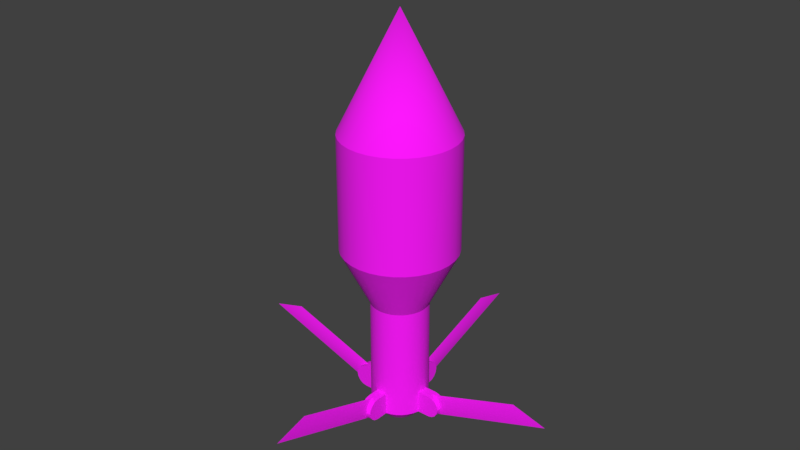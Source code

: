 # Source: Rocket.blend  (saved by Blender 2.80.74; exported with 4.5.12 LTS)
import bpy
from mathutils import Matrix  # noqa: F401  (used for matrix-valued properties, if any)

bpy.ops.wm.read_factory_settings(use_empty=True)
scene = bpy.context.scene
scene.name = 'Scene'

# ---- collections
col_collection_1 = bpy.data.collections.new('Collection 1'); scene.collection.children.link(col_collection_1)

# ---- images (referenced by path relative to the original .blend; pixels are not part of the script)
import os
ASSET_DIR = os.environ.get("B2B_ASSET_DIR", "")  # directory of the original .blend (textures are referenced by path, not embedded)
HERE = os.path.dirname(os.path.abspath(__file__))  # packed textures are extracted next to this script under _unpacked/

def load_image(name, relpath, width, height, colorspace="sRGB"):
    """Load a texture the original file referenced (path relative to the .blend, or extracted next to this script)."""
    p = next((c for c in (os.path.join(HERE, relpath), os.path.join(ASSET_DIR, relpath)) if relpath and os.path.exists(c)), "")
    if p:
        img = bpy.data.images.load(p, check_existing=True)
        img.name = name
    else:  # same state as the original file: an image datablock whose file is absent (Cycles renders it pink)
        img = bpy.data.images.new(name, width, height)
        img.source = "FILE"
        img.filepath = "//" + (relpath or name)
    img.colorspace_settings.name = colorspace
    return img
img_rockettex = load_image('RocketTex', 'RocketTex.png', 1024, 1024, 'sRGB')

# ---- materials (node trees are filled in below, after node groups)
mat_rocketmaterial = bpy.data.materials.new('RocketMaterial')
mat_rocketmaterial.use_transparent_shadow = False

# ---- material node trees
mat_rocketmaterial.use_nodes = True; mat_rocketmaterial.node_tree.nodes.clear()
_N = mat_rocketmaterial.node_tree.nodes; _L = mat_rocketmaterial.node_tree.links
n0 = _N.new('ShaderNodeOutputMaterial'); n0.name = 'Material Output'; n0.location = (300, 300)
n1 = _N.new('ShaderNodeBsdfPrincipled'); n1.name = 'Principled BSDF'; n1.location = (10, 300)
n1.distribution = 'GGX'
n1.subsurface_method = 'BURLEY'
n1.inputs[2].default_value = 1.0
n1.inputs[3].default_value = 1.45
n1.inputs[27].default_value = (0.0, 0.0, 0.0, 1.0)
n1.inputs[28].default_value = 1.0
n2 = _N.new('ShaderNodeTexImage'); n2.name = 'Image Texture'; n2.location = (-280, 280)
n2.image = img_rockettex
_L.new(n1.outputs[0], n0.inputs[0])
_L.new(n2.outputs[0], n1.inputs[0])
n0.is_active_output = True

# ---- world
world_world = bpy.data.worlds.new('World'); scene.world = world_world
world_world.color = (0.05088, 0.05088, 0.05088)
world_world.use_sun_shadow = False
world_world.sun_shadow_jitter_overblur = 0.0
world_world.cycles.sampling_method = 'MANUAL'

# ---- meshes
me_cube_004 = bpy.data.meshes.new('Cube.004')
me_cube_004.from_pydata([(-0.4, -0.4444, 0.18), (-0.4, -0.4444, 1.6), (-0.4, 0.4444, 0.18), (-0.4, 0.4444, 1.72), (0.0, -1.0, 0.18), (0.0, -1.0, 1.8), (0.0, 1.0, 0.18), (0.0, 1.0, 2.32), (-0.4, -0.4444, -0.18), (0.0, -1.0, -0.18), (-0.4, 0.4444, -0.07), (-0.4, -0.1667, -0.18), (0.0, 0.3889, -0.18), (0.0, 1.0, -0.07)], [], [(0, 1, 3, 2), (2, 3, 7, 6), (4, 5, 1, 0), (4, 0, 8, 9), (7, 3, 1, 5), (2, 6, 13, 10), (11, 12, 9, 8), (12, 11, 10, 13), (0, 2, 10, 11, 8)])
me_cube_004.polygons.foreach_set('use_smooth', [True] * 9)
_uv = me_cube_004.uv_layers.new(name='UVMap')
_uv.uv.foreach_set('vector', [0.6867, 0.5247, 0.6915, 0.7037, 0.6655, 0.7159, 0.657, 0.5215, 0.657, 0.5215, 0.6655, 0.7159, 0.6496, 0.8043, 0.6331, 0.5118, 0.7109, 0.5345, 0.7135, 0.758, 0.6915, 0.7037, 0.6867, 0.5247, 0.7109, 0.5345, 0.6867, 0.5247, 0.6847, 0.4743, 0.7093, 0.4829, 0.6496, 0.8043, 0.6655, 0.7159, 0.6915, 0.7037, 0.7135, 0.758, 0.657, 0.5215, 0.6331, 0.5118, 0.6323, 0.4744, 0.6556, 0.4888, 0.6777, 0.4648, 0.6576, 0.4363, 0.7244, 0.4595, 0.691, 0.4695, 0.6503, 0.4329, 0.6748, 0.4725, 0.6556, 0.4888, 0.6323, 0.4744, 0.6867, 0.5247, 0.657, 0.5215, 0.6556, 0.4888, 0.6748, 0.4725, 0.6847, 0.4743])
me_cube_004.materials.append(mat_rocketmaterial)
me_cube_004.use_remesh_preserve_volume = False
me_cube_004.use_remesh_preserve_attributes = False
me_cube_004.use_mirror_vertex_groups = False
me_cube_004.update()
me_cylinder = bpy.data.meshes.new('Cylinder')
me_cylinder.from_pydata([(-3.258e-07, -1.0, -1.0), (-3.258e-07, -1.0, 1.0), (-0.1951, -0.9808, -1.0), (-0.1951, -0.9808, 1.0), (-0.3827, -0.9239, -1.0), (-0.3827, -0.9239, 1.0), (-0.5556, -0.8315, -1.0), (-0.5556, -0.8315, 1.0), (-0.7071, -0.7071, -1.0), (-0.7071, -0.7071, 1.0), (-0.8315, -0.5556, -1.0), (-0.8315, -0.5556, 1.0), (-0.9239, -0.3827, -1.0), (-0.9239, -0.3827, 1.0), (-0.9808, -0.1951, -1.0), (-0.9808, -0.1951, 1.0), (-1.0, 9.656e-07, -1.0), (-1.0, 9.656e-07, 1.0), (7.753e-09, -0.5, -2.0), (-0.09755, -0.4904, -2.0), (-0.1913, -0.4619, -2.0), (-0.2778, -0.4157, -2.0), (-0.3536, -0.3536, -2.0), (-0.4157, -0.2778, -2.0), (-0.4619, -0.1913, -2.0), (-0.4904, -0.09754, -2.0), (-0.5, 6.253e-07, -2.0), (-1.956e-08, 2.85e-07, 3.0), (-0.5, 6.253e-07, -4.0), (-0.4904, -0.09754, -4.0), (-0.4619, -0.1913, -4.0), (-0.4157, -0.2778, -4.0), (-0.3536, -0.3536, -4.0), (-0.2778, -0.4157, -4.0), (-0.1913, -0.4619, -4.0), (-0.09754, -0.4904, -4.0), (5.424e-07, -0.5, -4.0), (-0.3, 4.989e-07, -4.2), (-0.2942, -0.05853, -4.2), (-0.2772, -0.1148, -4.2), (-0.2494, -0.1667, -4.2), (-0.2121, -0.2121, -4.2), (-0.1667, -0.2494, -4.2), (-0.1148, -0.2772, -4.2), (-0.05853, -0.2942, -4.2), (7.308e-07, -0.3, -4.2), (0.0, 0.0, -3.9), (-0.2778, -0.4157, -3.6), (-0.4157, -0.2778, -3.6), (-0.4619, -0.1913, -3.6), (-0.4904, -0.09754, -3.6), (-0.5, 0.0, -3.6), (0.0, -0.5, -3.6), (-0.09754, -0.4904, -3.6), (-0.1913, -0.4619, -3.6), (-0.3536, -0.3536, -3.6), (-0.7, 3.126e-07, -4.0), (-0.9, 2.711e-20, -3.8), (-0.7765, 1.93e-07, -3.985), (-0.8414, 9.157e-08, -3.941), (-0.8848, 2.38e-08, -3.877), (-0.9, -0.09754, -3.8), (-0.7, -0.09754, -4.0), (-0.8848, -0.09754, -3.877), (-0.8414, -0.09754, -3.941), (-0.7765, -0.09754, -3.985), (-0.7, -0.09754, -3.6), (-0.9, -0.09754, -3.8), (-0.7765, -0.09754, -3.615), (-0.8414, -0.09754, -3.659), (-0.8848, -0.09754, -3.723), (-0.9, 0.0, -3.8), (-0.7, 0.0, -3.6), (-0.8848, 0.0, -3.723), (-0.8414, 0.0, -3.659), (-0.7765, 0.0, -3.615), (-0.09754, -0.9, -3.8), (-0.09754, -0.7, -3.6), (-0.09754, -0.8848, -3.723), (-0.09754, -0.8414, -3.659), (-0.09754, -0.7765, -3.615), (0.0, -0.7, -3.6), (0.0, -0.9, -3.8), (0.0, -0.7765, -3.615), (0.0, -0.8414, -3.659), (0.0, -0.8848, -3.723), (0.0, -0.9, -3.8), (2.712e-07, -0.7, -4.0), (2.064e-08, -0.8848, -3.877), (7.944e-08, -0.8414, -3.941), (1.674e-07, -0.7765, -3.985), (-0.09754, -0.7, -4.0), (-0.09754, -0.9, -3.8), (-0.09754, -0.7765, -3.985), (-0.09754, -0.8414, -3.941), (-0.09754, -0.8848, -3.877)], [], [(0, 1, 3, 2), (2, 3, 5, 4), (4, 5, 7, 6), (6, 7, 9, 8), (8, 9, 11, 10), (10, 11, 13, 12), (12, 13, 15, 14), (14, 15, 17, 16), (47, 55, 32, 33), (0, 2, 19, 18), (10, 12, 24, 23), (2, 4, 20, 19), (12, 14, 25, 24), (4, 6, 21, 20), (14, 16, 26, 25), (6, 8, 22, 21), (8, 10, 23, 22), (11, 9, 27), (3, 1, 27), (13, 11, 27), (5, 3, 27), (15, 13, 27), (7, 5, 27), (17, 15, 27), (9, 7, 27), (53, 54, 34, 35), (77, 81, 52, 53), (29, 50, 66, 68, 69, 70, 67, 61, 63, 64, 65, 62), (49, 50, 29, 30), (48, 49, 30, 31), (55, 48, 31, 32), (54, 47, 33, 34), (40, 39, 46), (36, 35, 44, 45), (29, 28, 37, 38), (30, 29, 38, 39), (31, 30, 39, 40), (32, 31, 40, 41), (33, 32, 41, 42), (34, 33, 42, 43), (35, 34, 43, 44), (87, 91, 35, 36), (39, 38, 46), (38, 37, 46), (45, 44, 46), (44, 43, 46), (43, 42, 46), (42, 41, 46), (41, 40, 46), (62, 56, 28, 29), (19, 20, 54, 53), (18, 19, 53, 52), (25, 26, 51, 50), (24, 25, 50, 49), (23, 24, 49, 48), (22, 23, 48, 55), (20, 21, 47, 54), (21, 22, 55, 47), (72, 66, 50, 51), (53, 35, 91, 93, 94, 95, 92, 76, 78, 79, 80, 77), (61, 57, 60, 63), (63, 60, 59, 64), (64, 59, 58, 65), (65, 58, 56, 62), (71, 67, 70, 73), (73, 70, 69, 74), (74, 69, 68, 75), (75, 68, 66, 72), (67, 71, 57, 61), (86, 92, 95, 88), (88, 95, 94, 89), (89, 94, 93, 90), (90, 93, 91, 87), (76, 82, 85, 78), (78, 85, 84, 79), (79, 84, 83, 80), (80, 83, 81, 77), (82, 76, 92, 86)])
me_cylinder.polygons.foreach_set('use_smooth', [True] * 78)
_uv = me_cylinder.uv_layers.new(name='UVMap')
_uv.uv.foreach_set('vector', [0.9912, 0.523, 0.9912, 0.7458, 0.9693, 0.7458, 0.9693, 0.523, 0.9693, 0.523, 0.9693, 0.7458, 0.9475, 0.7458, 0.9475, 0.523, 0.9475, 0.523, 0.9475, 0.7458, 0.9256, 0.7458, 0.9256, 0.523, 0.9256, 0.523, 0.9256, 0.7458, 0.9038, 0.7458, 0.9038, 0.523, 0.9038, 0.523, 0.9038, 0.7458, 0.882, 0.7458, 0.882, 0.523, 0.882, 0.523, 0.882, 0.7458, 0.8601, 0.7458, 0.8601, 0.523, 0.8601, 0.523, 0.8601, 0.7458, 0.8383, 0.7458, 0.8383, 0.523, 0.8383, 0.523, 0.8383, 0.7458, 0.8165, 0.7458, 0.8165, 0.523, 0.882, 0.1349, 0.9043, 0.1349, 0.9043, 0.2258, 0.882, 0.2258, 0.9908, 0.5225, 0.9697, 0.5225, 0.9697, 0.3997, 0.9908, 0.3997, 0.8816, 0.5225, 0.8596, 0.5225, 0.8596, 0.3997, 0.8816, 0.3997, 0.9697, 0.5225, 0.948, 0.5225, 0.948, 0.3997, 0.9697, 0.3997, 0.8596, 0.5225, 0.8379, 0.5225, 0.8379, 0.3997, 0.8596, 0.3997, 0.948, 0.5225, 0.926, 0.5225, 0.926, 0.3997, 0.948, 0.3997, 0.8379, 0.5225, 0.8168, 0.5225, 0.8168, 0.3997, 0.8379, 0.3997, 0.926, 0.5225, 0.9038, 0.5225, 0.9038, 0.3997, 0.926, 0.3997, 0.9038, 0.5225, 0.8816, 0.5225, 0.8816, 0.3997, 0.9038, 0.3997, 0.8812, 0.7461, 0.9036, 0.7461, 0.9036, 0.9944, 0.9702, 0.7461, 0.9916, 0.7461, 0.9036, 0.9944, 0.8589, 0.7461, 0.8812, 0.7461, 0.9036, 0.9944, 0.9483, 0.7461, 0.9702, 0.7461, 0.9036, 0.9944, 0.837, 0.7461, 0.8589, 0.7461, 0.9036, 0.9944, 0.926, 0.7461, 0.9483, 0.7461, 0.9036, 0.9944, 0.8156, 0.7461, 0.837, 0.7461, 0.9036, 0.9944, 0.9036, 0.7461, 0.926, 0.7461, 0.9036, 0.9944, 0.8375, 0.1349, 0.8597, 0.1349, 0.8597, 0.2258, 0.8375, 0.2258, 0.5499, 0.01644, 0.5499, 0.04393, 0.4935, 0.04393, 0.4908, 0.01644, 0.7755, 0.2097, 0.6627, 0.2095, 0.6629, 0.1504, 0.6672, 0.1288, 0.6795, 0.1105, 0.6978, 0.09836, 0.7194, 0.09411, 0.7195, 0.09374, 0.7409, 0.09845, 0.7592, 0.1107, 0.7714, 0.129, 0.7756, 0.1506, 0.9489, 0.1349, 0.9712, 0.1349, 0.9712, 0.2258, 0.9489, 0.2258, 0.9266, 0.1349, 0.9489, 0.1349, 0.9489, 0.2258, 0.9266, 0.2258, 0.9043, 0.1349, 0.9266, 0.1349, 0.9266, 0.2258, 0.9043, 0.2258, 0.8597, 0.1349, 0.882, 0.1349, 0.882, 0.2258, 0.8597, 0.2258, 0.8821, 0.07288, 0.86, 0.07288, 0.9046, 0.000939, 0.9913, 0.1349, 0.971, 0.1349, 0.9712, 0.0738, 0.9915, 0.0738, 0.8375, 0.1349, 0.8173, 0.1349, 0.8171, 0.0738, 0.8374, 0.0738, 0.8591, 0.1349, 0.8375, 0.1349, 0.8374, 0.0738, 0.859, 0.0738, 0.8814, 0.1349, 0.8591, 0.1349, 0.859, 0.0738, 0.8814, 0.0738, 0.9043, 0.1349, 0.8814, 0.1349, 0.8814, 0.0738, 0.9043, 0.0738, 0.9271, 0.1349, 0.9043, 0.1349, 0.9043, 0.0738, 0.9272, 0.0738, 0.9495, 0.1349, 0.9271, 0.1349, 0.9272, 0.0738, 0.9496, 0.0738, 0.971, 0.1349, 0.9495, 0.1349, 0.9496, 0.0738, 0.9712, 0.0738, 0.7263, 0.04393, 0.7263, 0.01644, 0.7853, 0.01644, 0.7826, 0.04393, 0.86, 0.07288, 0.8387, 0.07288, 0.9046, 0.000939, 0.8387, 0.07288, 0.8188, 0.07288, 0.9046, 0.000939, 0.9906, 0.07288, 0.9706, 0.07288, 0.9046, 0.000939, 0.9706, 0.07288, 0.9493, 0.07288, 0.9046, 0.000939, 0.9493, 0.07288, 0.9272, 0.07288, 0.9046, 0.000939, 0.9272, 0.07288, 0.9047, 0.07288, 0.9046, 0.000939, 0.9047, 0.07288, 0.8821, 0.07288, 0.9046, 0.000939, 0.7269, 0.01652, 0.7269, 0.044, 0.7832, 0.044, 0.7859, 0.01652, 0.8389, 0.2255, 0.8606, 0.2255, 0.8606, 0.3992, 0.8389, 0.3992, 0.8172, 0.2255, 0.8389, 0.2255, 0.8389, 0.3992, 0.8172, 0.3992, 0.9692, 0.2255, 0.9909, 0.2255, 0.9909, 0.3992, 0.9692, 0.3992, 0.9475, 0.2255, 0.9692, 0.2255, 0.9692, 0.3992, 0.9475, 0.3992, 0.9257, 0.2255, 0.9475, 0.2255, 0.9475, 0.3992, 0.9257, 0.3992, 0.904, 0.2255, 0.9257, 0.2255, 0.9257, 0.3992, 0.904, 0.3992, 0.8606, 0.2255, 0.8823, 0.2255, 0.8823, 0.3992, 0.8606, 0.3992, 0.8823, 0.2255, 0.904, 0.2255, 0.904, 0.3992, 0.8823, 0.3992, 0.5505, 0.044, 0.5505, 0.01652, 0.4914, 0.01652, 0.4941, 0.044, 0.7757, 0.2096, 0.6629, 0.2096, 0.6629, 0.1505, 0.6672, 0.1289, 0.6794, 0.1106, 0.6977, 0.09839, 0.7193, 0.0941, 0.7194, 0.09372, 0.7409, 0.09839, 0.7591, 0.1106, 0.7714, 0.1289, 0.7757, 0.1505, 0.6389, 0.01652, 0.6389, 0.044, 0.6609, 0.044, 0.6609, 0.01652, 0.6609, 0.01652, 0.6609, 0.044, 0.6829, 0.044, 0.6829, 0.01652, 0.6829, 0.01652, 0.6829, 0.044, 0.7049, 0.044, 0.7049, 0.01652, 0.7049, 0.01652, 0.7049, 0.044, 0.7269, 0.044, 0.7269, 0.01652, 0.6384, 0.044, 0.6384, 0.01652, 0.6164, 0.01652, 0.6164, 0.044, 0.6164, 0.044, 0.6164, 0.01652, 0.5945, 0.01652, 0.5945, 0.044, 0.5945, 0.044, 0.5945, 0.01652, 0.5725, 0.01652, 0.5725, 0.044, 0.5725, 0.044, 0.5725, 0.01652, 0.5505, 0.01652, 0.5505, 0.044, 0.6384, 0.01652, 0.6384, 0.044, 0.6389, 0.044, 0.6389, 0.01652, 0.6383, 0.04393, 0.6383, 0.01644, 0.6603, 0.01644, 0.6603, 0.04393, 0.6603, 0.04393, 0.6603, 0.01644, 0.6823, 0.01644, 0.6823, 0.04393, 0.6823, 0.04393, 0.6823, 0.01644, 0.7043, 0.01644, 0.7043, 0.04393, 0.7043, 0.04393, 0.7043, 0.01644, 0.7263, 0.01644, 0.7263, 0.04393, 0.6379, 0.01644, 0.6379, 0.04393, 0.6159, 0.04393, 0.6159, 0.01644, 0.6159, 0.01644, 0.6159, 0.04393, 0.5939, 0.04393, 0.5939, 0.01644, 0.5939, 0.01644, 0.5939, 0.04393, 0.5719, 0.04393, 0.5719, 0.01644, 0.5719, 0.01644, 0.5719, 0.04393, 0.5499, 0.04393, 0.5499, 0.01644, 0.6379, 0.04393, 0.6379, 0.01644, 0.6383, 0.01644, 0.6383, 0.04393])
me_cylinder.materials.append(mat_rocketmaterial)
me_cylinder.use_remesh_preserve_volume = False
me_cylinder.use_remesh_preserve_attributes = False
me_cylinder.use_mirror_vertex_groups = False
me_cylinder.update()

# ---- objects
ob_fin2 = bpy.data.objects.new('Fin2', me_cube_004)
ob_body = bpy.data.objects.new('Body', me_cylinder)
ob_fin1 = bpy.data.objects.new('Fin1', me_cube_004)
ob_fin4 = bpy.data.objects.new('Fin4', me_cube_004)
ob_fin3 = bpy.data.objects.new('Fin3', me_cube_004)

# ---- transforms, parenting, visibility, modifiers, constraints
ob_fin2.location = (-1.192e-07, -0.7, -3.8)
ob_fin2.rotation_euler = (-1.239, -1.487e-07, 3.142)
ob_fin2.scale = (0.05, 0.18, 1.0)
ob_fin2.lineart.crease_threshold = 0.0
_m = ob_fin2.modifiers.new('Mirror', 'MIRROR')
_m.use_clip = True
_m = ob_fin2.modifiers.new('EdgeSplit', 'EDGE_SPLIT')
_m.split_angle = 1.396
ob_body.location = (0.0, 0.0, 0.0)
ob_body.lineart.crease_threshold = 0.0
_m = ob_body.modifiers.new('Mirror', 'MIRROR')
_m.use_axis = (True, True, False)
_m.use_clip = True
_m = ob_body.modifiers.new('EdgeSplit', 'EDGE_SPLIT')
_m.split_angle = 0.4171
ob_fin1.location = (0.7, -5.96e-08, -3.8)
ob_fin1.rotation_euler = (-1.239, -1.487e-07, 4.712)
ob_fin1.scale = (0.05, 0.18, 1.0)
ob_fin1.lineart.crease_threshold = 0.0
_m = ob_fin1.modifiers.new('Mirror', 'MIRROR')
_m.use_clip = True
_m = ob_fin1.modifiers.new('EdgeSplit', 'EDGE_SPLIT')
_m.split_angle = 1.396
ob_fin4.location = (0.0, 0.7, -3.8)
ob_fin4.rotation_euler = (-1.239, -1.487e-07, 6.283)
ob_fin4.scale = (0.05, 0.18, 1.0)
ob_fin4.lineart.crease_threshold = 0.0
_m = ob_fin4.modifiers.new('Mirror', 'MIRROR')
_m.use_clip = True
_m = ob_fin4.modifiers.new('EdgeSplit', 'EDGE_SPLIT')
_m.split_angle = 1.396
ob_fin3.location = (-0.7, -5.96e-08, -3.8)
ob_fin3.rotation_euler = (-1.239, -1.487e-07, 7.854)
ob_fin3.scale = (0.05, 0.18, 1.0)
ob_fin3.lineart.crease_threshold = 0.0
_m = ob_fin3.modifiers.new('Mirror', 'MIRROR')
_m.use_clip = True
_m = ob_fin3.modifiers.new('EdgeSplit', 'EDGE_SPLIT')
_m.split_angle = 1.396

# ---- collection membership
col_collection_1.objects.link(ob_fin2)
col_collection_1.objects.link(ob_body)
col_collection_1.objects.link(ob_fin1)
col_collection_1.objects.link(ob_fin4)
col_collection_1.objects.link(ob_fin3)

# ---- scene / render settings (as saved in the file)
scene.frame_start = 0; scene.frame_end = 50; scene.frame_set(18)
scene.render.engine = 'BLENDER_EEVEE_NEXT'
scene.render.resolution_percentage = 50
scene.render.dither_intensity = 0.0
scene.cycles.use_denoising = False
scene.cycles.samples = 128
scene.cycles.sampling_pattern = 'TABULATED_SOBOL'
scene.cycles.use_adaptive_sampling = False
scene.cycles.use_light_tree = False
scene.cycles.blur_glossy = 0.0
scene.cycles.sample_clamp_indirect = 0.0
scene.view_settings.view_transform = 'Standard'
bpy.context.view_layer.update()

# ---- added for rendering (the .blend has no active camera and no usable light): camera, sun
cam_auto = bpy.data.cameras.new('AutoCamera')
cam_auto.lens = 50.0
cam_auto.sensor_width = 36.0
cam_auto.clip_end = 1000.0
ob_auto_camera = bpy.data.objects.new('AutoCamera', cam_auto)
scene.collection.objects.link(ob_auto_camera)
ob_auto_camera.location = (10.2013, -12.2416, 7.56107)
ob_auto_camera.rotation_euler = (1.09748, -7.21219e-08, 0.694738)
scene.camera = ob_auto_camera
light_auto_sun = bpy.data.lights.new('AutoSun', 'SUN')
light_auto_sun.energy = 3.0
light_auto_sun.angle = 0.0523599
ob_auto_sun = bpy.data.objects.new('AutoSun', light_auto_sun)
scene.collection.objects.link(ob_auto_sun)
ob_auto_sun.rotation_euler = (0.872665, 0.174533, 0.523599)
bpy.context.view_layer.update()
